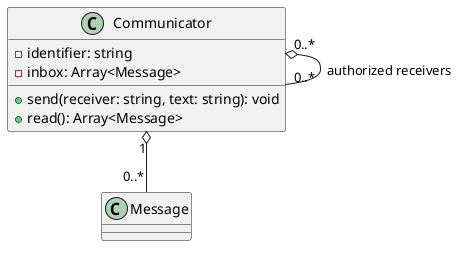

The diagram above was rendered by PlantUML. Its source (embedded in the PNG):
@startuml
class Communicator {
  - identifier: string
  - inbox: Array<Message>
  + send(receiver: string, text: string): void
  + read(): Array<Message>
}
class Message
Communicator "0..*" o-- "0..*" Communicator : authorized receivers
Communicator "1" o-- "0..*" Message
@enduml